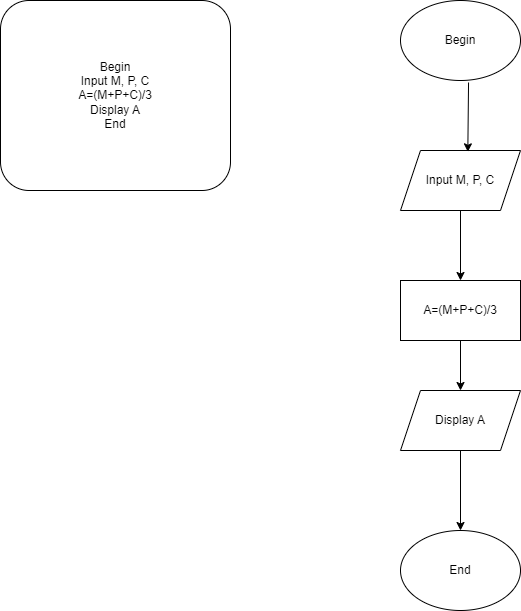

The diagram above was exported from draw.io. Its source (the exported page's mxGraphModel, read from the mxfile embedded in the PNG):
<mxGraphModel dx="794" dy="470" grid="1" gridSize="10" guides="1" tooltips="1" connect="1" arrows="1" fold="1" page="1" pageScale="1" pageWidth="850" pageHeight="1100" math="0" shadow="0">
  <root>
    <mxCell id="0" />
    <mxCell id="1" parent="0" />
    <mxCell id="CHGcHohA4CtOyA7DFvyJ-1" value="Begin&lt;br&gt;Input M, P, C&lt;br&gt;A=(M+P+C)/3&lt;br&gt;Display A&lt;br&gt;End" style="rounded=1;whiteSpace=wrap;html=1;" vertex="1" parent="1">
      <mxGeometry x="60" y="50" width="230" height="190" as="geometry" />
    </mxCell>
    <mxCell id="CHGcHohA4CtOyA7DFvyJ-2" value="Begin" style="ellipse;whiteSpace=wrap;html=1;" vertex="1" parent="1">
      <mxGeometry x="460" y="50" width="120" height="80" as="geometry" />
    </mxCell>
    <mxCell id="CHGcHohA4CtOyA7DFvyJ-3" value="Input M, P, C" style="shape=parallelogram;perimeter=parallelogramPerimeter;whiteSpace=wrap;html=1;fixedSize=1;" vertex="1" parent="1">
      <mxGeometry x="460" y="200" width="120" height="60" as="geometry" />
    </mxCell>
    <mxCell id="CHGcHohA4CtOyA7DFvyJ-4" value="A=(M+P+C)/3" style="rounded=0;whiteSpace=wrap;html=1;" vertex="1" parent="1">
      <mxGeometry x="460" y="330" width="120" height="60" as="geometry" />
    </mxCell>
    <mxCell id="CHGcHohA4CtOyA7DFvyJ-5" value="Display A" style="shape=parallelogram;perimeter=parallelogramPerimeter;whiteSpace=wrap;html=1;fixedSize=1;" vertex="1" parent="1">
      <mxGeometry x="460" y="440" width="120" height="60" as="geometry" />
    </mxCell>
    <mxCell id="CHGcHohA4CtOyA7DFvyJ-6" value="End" style="ellipse;whiteSpace=wrap;html=1;" vertex="1" parent="1">
      <mxGeometry x="460" y="580" width="120" height="80" as="geometry" />
    </mxCell>
    <mxCell id="CHGcHohA4CtOyA7DFvyJ-7" value="" style="endArrow=classic;html=1;rounded=0;entryX=0.561;entryY=0.022;entryDx=0;entryDy=0;exitX=0.567;exitY=1.025;exitDx=0;exitDy=0;entryPerimeter=0;exitPerimeter=0;" edge="1" parent="1" source="CHGcHohA4CtOyA7DFvyJ-2" target="CHGcHohA4CtOyA7DFvyJ-3">
      <mxGeometry width="50" height="50" relative="1" as="geometry">
        <mxPoint x="380" y="250" as="sourcePoint" />
        <mxPoint x="430" y="200" as="targetPoint" />
        <Array as="points" />
      </mxGeometry>
    </mxCell>
    <mxCell id="CHGcHohA4CtOyA7DFvyJ-8" value="" style="endArrow=classic;html=1;rounded=0;exitX=0.5;exitY=1;exitDx=0;exitDy=0;entryX=0.5;entryY=0;entryDx=0;entryDy=0;" edge="1" parent="1" source="CHGcHohA4CtOyA7DFvyJ-3" target="CHGcHohA4CtOyA7DFvyJ-4">
      <mxGeometry width="50" height="50" relative="1" as="geometry">
        <mxPoint x="380" y="400" as="sourcePoint" />
        <mxPoint x="520" y="260" as="targetPoint" />
      </mxGeometry>
    </mxCell>
    <mxCell id="CHGcHohA4CtOyA7DFvyJ-9" value="" style="endArrow=classic;html=1;rounded=0;entryX=0.5;entryY=0;entryDx=0;entryDy=0;exitX=0.5;exitY=1;exitDx=0;exitDy=0;" edge="1" parent="1" source="CHGcHohA4CtOyA7DFvyJ-4" target="CHGcHohA4CtOyA7DFvyJ-5">
      <mxGeometry width="50" height="50" relative="1" as="geometry">
        <mxPoint x="380" y="510" as="sourcePoint" />
        <mxPoint x="430" y="460" as="targetPoint" />
      </mxGeometry>
    </mxCell>
    <mxCell id="CHGcHohA4CtOyA7DFvyJ-10" value="" style="endArrow=classic;html=1;rounded=0;exitX=0.5;exitY=1;exitDx=0;exitDy=0;entryX=0.5;entryY=0;entryDx=0;entryDy=0;" edge="1" parent="1" source="CHGcHohA4CtOyA7DFvyJ-5" target="CHGcHohA4CtOyA7DFvyJ-6">
      <mxGeometry width="50" height="50" relative="1" as="geometry">
        <mxPoint x="380" y="640" as="sourcePoint" />
        <mxPoint x="560" y="570" as="targetPoint" />
      </mxGeometry>
    </mxCell>
  </root>
</mxGraphModel>